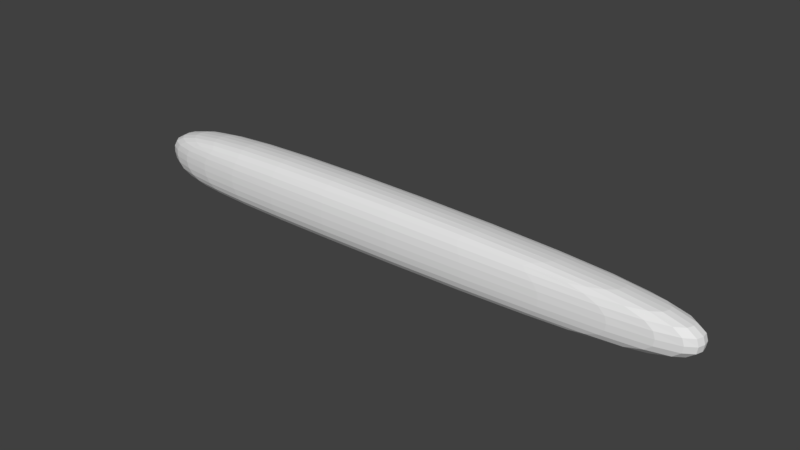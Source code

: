 # Source: pipe.blend  (saved by Blender 2.79.0; exported with 4.5.12 LTS)
import bpy
from mathutils import Matrix  # noqa: F401  (used for matrix-valued properties, if any)

bpy.ops.wm.read_factory_settings(use_empty=True)
scene = bpy.context.scene
scene.name = 'Scene'

# ---- collections
col_collection_1 = bpy.data.collections.new('Collection 1'); scene.collection.children.link(col_collection_1)

# ---- materials (node trees are filled in below, after node groups)
mat_material = bpy.data.materials.new('Material')
mat_material.alpha_threshold = 0.0
mat_material.use_transparent_shadow = False
mat_material.roughness = 0.5
mat_material.line_color = (0.0, 0.0, 0.0, 1.0)

# ---- material node trees

# ---- world
world_world = bpy.data.worlds.new('World'); scene.world = world_world
world_world.color = (0.05088, 0.05088, 0.05088)
world_world.use_sun_shadow = False
world_world.sun_shadow_jitter_overblur = 0.0
world_world.cycles.sampling_method = 'MANUAL'

# ---- meshes
me_cube = bpy.data.meshes.new('Cube')
me_cube.from_pydata([(5.54, 0.41, -0.4431), (5.533, -0.5859, -0.4141), (-4.364, -0.4991, -0.5245), (-4.421, 0.5023, -0.5383), (5.511, 0.368, 0.407), (5.424, -0.5554, 0.5002), (-4.497, -0.4761, 0.4003), (-4.401, 0.4005, 0.4064), (5.965, -0.09591, -0.4783), (-1.142, 0.5491, -0.5334), (5.961, 0.4358, -0.03958), (-1.125, -0.5948, -0.5147), (5.899, -0.6114, 0.0333), (-4.825, -0.005501, -0.5934), (-4.868, -0.5104, -0.08886), (-4.835, 0.5169, -0.1086), (5.912, -0.136, 0.495), (-1.106, 0.4541, 0.5083), (-1.233, -0.5731, 0.5528), (-4.875, -0.07923, 0.4596), (-1.107, 0.6555, -0.0405), (-4.867, -0.01946, -0.08349), (-1.196, -0.691, 0.01351), (5.951, -0.1021, 0.002297), (-1.144, -0.1273, 0.6797), (-1.136, -0.02995, -0.6619)], [], [(25, 11, 2, 13), (24, 19, 6, 18), (23, 16, 5, 12), (22, 18, 6, 14), (21, 19, 7, 15), (20, 9, 3, 15), (17, 20, 15, 7), (4, 10, 20, 17), (10, 0, 9, 20), (13, 21, 15, 3), (2, 14, 21, 13), (14, 6, 19, 21), (11, 22, 14, 2), (1, 12, 22, 11), (12, 5, 18, 22), (8, 23, 12, 1), (0, 10, 23, 8), (10, 4, 16, 23), (16, 24, 18, 5), (4, 17, 24, 16), (17, 7, 19, 24), (9, 25, 13, 3), (0, 8, 25, 9), (8, 1, 11, 25)])
me_cube.materials.append(mat_material)
me_cube.use_remesh_preserve_volume = False
me_cube.use_remesh_preserve_attributes = False
me_cube.use_mirror_vertex_groups = False
me_cube.update()

# ---- objects
ob_cube = bpy.data.objects.new('Cube', me_cube)

# ---- transforms, parenting, visibility, modifiers, constraints
ob_cube.location = (0.0, 0.0, 0.0)
ob_cube.lock_rotations_4d = False
ob_cube.empty_display_type = 'ARROWS'
ob_cube.lineart.crease_threshold = 0.0
_m = ob_cube.modifiers.new('Subsurf', 'SUBSURF')
_m.uv_smooth = 'PRESERVE_CORNERS'
_m.quality = 2
_m.show_only_control_edges = False

# ---- collection membership
col_collection_1.objects.link(ob_cube)

# ---- scene / render settings (as saved in the file)
scene.frame_start = 1; scene.frame_end = 250; scene.frame_set(1)
scene.render.engine = 'BLENDER_EEVEE_NEXT'
scene.render.resolution_percentage = 50
scene.render.dither_intensity = 0.0
scene.cycles.use_denoising = False
scene.cycles.samples = 128
scene.cycles.sampling_pattern = 'TABULATED_SOBOL'
scene.cycles.use_adaptive_sampling = False
scene.cycles.use_light_tree = False
scene.cycles.blur_glossy = 0.0
scene.cycles.sample_clamp_indirect = 0.0
scene.view_settings.view_transform = 'Standard'
bpy.context.view_layer.update()

# ---- added for rendering (the .blend has no active camera and no usable light): camera, sun
cam_auto = bpy.data.cameras.new('AutoCamera')
cam_auto.lens = 50.0
cam_auto.sensor_width = 36.0
cam_auto.clip_end = 1000.0
ob_auto_camera = bpy.data.objects.new('AutoCamera', cam_auto)
scene.collection.objects.link(ob_auto_camera)
ob_auto_camera.location = (10.7269, -12.2359, 8.15432)
ob_auto_camera.rotation_euler = (1.09748, -7.21219e-08, 0.694738)
scene.camera = ob_auto_camera
light_auto_sun = bpy.data.lights.new('AutoSun', 'SUN')
light_auto_sun.energy = 3.0
light_auto_sun.angle = 0.0523599
ob_auto_sun = bpy.data.objects.new('AutoSun', light_auto_sun)
scene.collection.objects.link(ob_auto_sun)
ob_auto_sun.rotation_euler = (0.872665, 0.174533, 0.523599)
bpy.context.view_layer.update()
